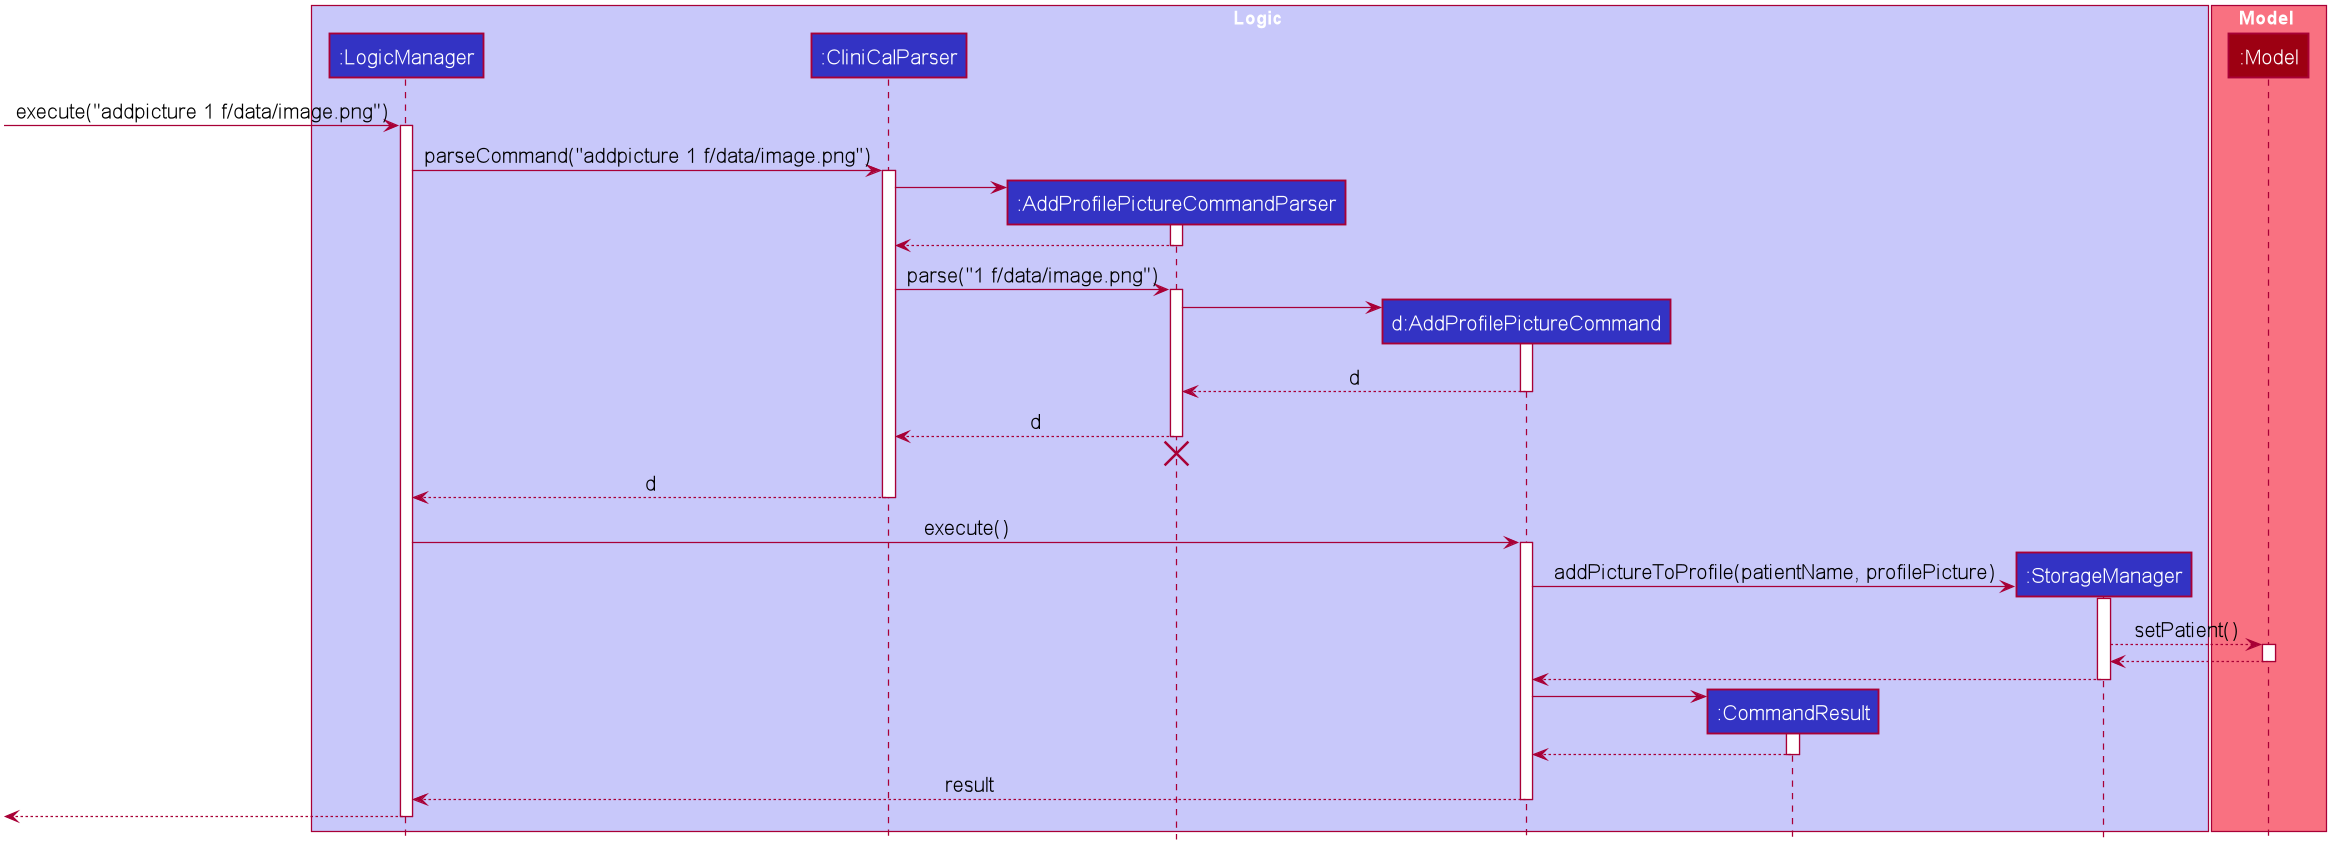

The diagram above was rendered by PlantUML. Its source (embedded in the PNG):
@startuml
skinparam defaultFontSize 17








skinparam BackgroundColor #FFFFFFF

skinparam Shadowing false

skinparam Class {
    FontColor #FFFFFF
    BorderThickness 1
    BorderColor #FFFFFF
    StereotypeFontColor #FFFFFF
    FontName Arial
}

skinparam Actor {
    BorderColor #000000
    Color #000000
    FontName Arial
}

skinparam Sequence {
    MessageAlign center
    BoxFontSize 15
    BoxPadding 0
    BoxFontColor #FFFFFF
    FontName Arial
}

skinparam Participant {
    FontColor #FFFFFFF
    Padding 20
}

skinparam MinClassWidth 50
skinparam ParticipantPadding 10
skinparam Shadowing false
skinparam DefaultTextAlignment center
skinparam packageStyle Rectangle

hide footbox
hide members
hide circle

box Logic #C8C8FA
participant ":LogicManager" as LogicManager #3333C4
participant ":CliniCalParser" as CliniCalParser #3333C4
participant ":AddProfilePictureCommandParser" as AddProfilePictureCommandParser #3333C4
participant "d:AddProfilePictureCommand" as AddProfilePictureCommand #3333C4
participant ":CommandResult" as CommandResult #3333C4
participant ":StorageManager" as StorageManager #3333C4
end box

box Model #F97181
participant ":Model" as Model #9D0012
end box

[-> LogicManager : execute("addpicture 1 f/data/image.png")
activate LogicManager

LogicManager -> CliniCalParser : parseCommand("addpicture 1 f/data/image.png")
activate CliniCalParser

create AddProfilePictureCommandParser
CliniCalParser -> AddProfilePictureCommandParser
activate AddProfilePictureCommandParser

AddProfilePictureCommandParser --> CliniCalParser
deactivate AddProfilePictureCommandParser

CliniCalParser -> AddProfilePictureCommandParser : parse("1 f/data/image.png")
activate AddProfilePictureCommandParser

create AddProfilePictureCommand
AddProfilePictureCommandParser -> AddProfilePictureCommand
activate AddProfilePictureCommand

AddProfilePictureCommand --> AddProfilePictureCommandParser : d
deactivate AddProfilePictureCommand

AddProfilePictureCommandParser --> CliniCalParser : d
deactivate AddProfilePictureCommandParser
AddProfilePictureCommandParser -[hidden]-> CliniCalParser
destroy AddProfilePictureCommandParser

CliniCalParser --> LogicManager : d
deactivate CliniCalParser

LogicManager -> AddProfilePictureCommand : execute()
activate AddProfilePictureCommand

create StorageManager
AddProfilePictureCommand -> StorageManager : addPictureToProfile(patientName, profilePicture)
activate StorageManager

StorageManager --> Model : setPatient()
activate Model
Model --> StorageManager
deactivate Model
StorageManager --> AddProfilePictureCommand
deactivate StorageManager

create CommandResult
AddProfilePictureCommand -> CommandResult
activate CommandResult

CommandResult --> AddProfilePictureCommand
deactivate CommandResult

AddProfilePictureCommand --> LogicManager : result
deactivate AddProfilePictureCommand

[<--LogicManager
deactivate LogicManager
@enduml